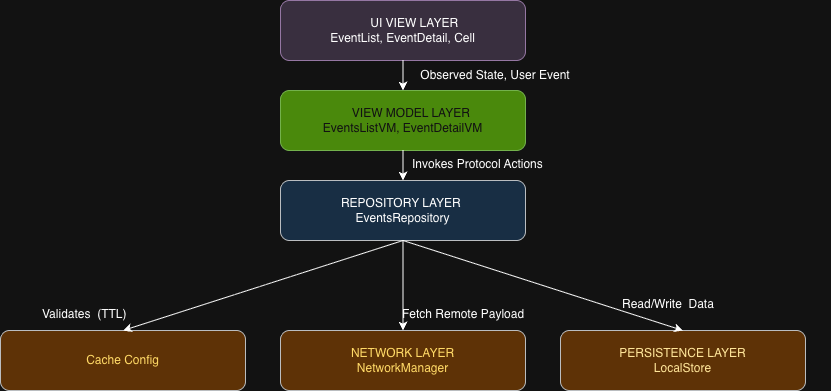

The diagram above was exported from draw.io. Its source (the exported page's mxGraphModel, read from the mxfile embedded in the PNG):
<mxGraphModel dx="-1616" dy="522" grid="1" gridSize="10" guides="1" tooltips="1" connect="1" arrows="1" fold="1" page="1" pageScale="1" pageWidth="850" pageHeight="1100" math="0" shadow="0">
  <root>
    <mxCell id="0" />
    <mxCell id="1" parent="0" />
    <mxCell id="KQc1ReGUmcZorV_0v247-3" parent="1" style="rounded=1;whiteSpace=wrap;html=1;fillColor=#e1d5e7;strokeColor=#9673a6;" value="&lt;div&gt;&amp;nbsp; &amp;nbsp; &amp;nbsp; &amp;nbsp; UI VIEW LAYER&amp;nbsp;&lt;br&gt;EventList, EventDetail, Cell&lt;/div&gt;" vertex="1">
      <mxGeometry height="60" width="245" x="3640" y="190" as="geometry" />
    </mxCell>
    <mxCell id="KQc1ReGUmcZorV_0v247-4" parent="1" style="rounded=1;whiteSpace=wrap;html=1;fillColor=#60a917;fontColor=#ffffff;strokeColor=#2D7600;" value="&amp;nbsp; &amp;nbsp; &amp;nbsp; &amp;nbsp;VIEW MODEL LAYER&amp;nbsp;&amp;nbsp;&lt;div&gt;EventsListVM,&amp;nbsp;&lt;span style=&quot;background-color: transparent; color: light-dark(rgb(255, 255, 255), rgb(18, 18, 18));&quot;&gt;EventDetailVM&lt;/span&gt;&lt;/div&gt;" vertex="1">
      <mxGeometry height="60" width="245" x="3640" y="280" as="geometry" />
    </mxCell>
    <mxCell id="KQc1ReGUmcZorV_0v247-5" parent="1" style="rounded=1;whiteSpace=wrap;html=1;fillColor=#cce5ff;strokeColor=#36393d;" value="&lt;div&gt;REPOSITORY LAYER&amp;nbsp;&lt;br&gt;EventsRepository&lt;/div&gt;" vertex="1">
      <mxGeometry height="60" width="245" x="3640" y="370" as="geometry" />
    </mxCell>
    <mxCell id="KQc1ReGUmcZorV_0v247-8" parent="1" style="rounded=1;whiteSpace=wrap;html=1;fillColor=#ffcc99;strokeColor=#36393d;" value="&lt;div&gt;&lt;span style=&quot;background-color: transparent; color: light-dark(rgb(255, 255, 255), rgb(255, 217, 102));&quot;&gt;NETWORK LAYER&lt;/span&gt;&lt;/div&gt;&lt;div&gt;&lt;span style=&quot;color: light-dark(rgb(255, 255, 255), rgb(255, 217, 102));&quot;&gt;NetworkManager&lt;/span&gt;&lt;span style=&quot;background-color: transparent; color: light-dark(rgb(255, 255, 255), rgb(18, 18, 18));&quot;&gt;&lt;/span&gt;&lt;/div&gt;" vertex="1">
      <mxGeometry height="60" width="245" x="3640" y="520" as="geometry" />
    </mxCell>
    <mxCell id="KQc1ReGUmcZorV_0v247-9" parent="1" style="rounded=1;whiteSpace=wrap;html=1;fillColor=#ffcc99;strokeColor=#36393d;" value="&lt;div&gt;&lt;span style=&quot;background-color: transparent; color: light-dark(rgb(255, 255, 255), rgb(255, 229, 153));&quot;&gt;PERSISTENCE LAYER&lt;/span&gt;&lt;/div&gt;&lt;div&gt;&lt;span style=&quot;color: light-dark(rgb(255, 255, 255), rgb(255, 229, 153));&quot;&gt;LocalStore&lt;/span&gt;&lt;/div&gt;" vertex="1">
      <mxGeometry height="60" width="245" x="3920" y="520" as="geometry" />
    </mxCell>
    <mxCell id="KQc1ReGUmcZorV_0v247-10" parent="1" style="rounded=1;whiteSpace=wrap;html=1;fillColor=#ffcc99;strokeColor=#36393d;" value="&lt;div&gt;&lt;span style=&quot;color: light-dark(rgb(255, 255, 255), rgb(255, 217, 102)); background-color: transparent;&quot;&gt;Cache Config&lt;/span&gt;&lt;/div&gt;" vertex="1">
      <mxGeometry height="60" width="245" x="3360" y="520" as="geometry" />
    </mxCell>
    <mxCell id="KQc1ReGUmcZorV_0v247-11" edge="1" parent="1" source="KQc1ReGUmcZorV_0v247-3" style="endArrow=classic;html=1;rounded=0;exitX=0.5;exitY=1;exitDx=0;exitDy=0;entryX=0.5;entryY=0;entryDx=0;entryDy=0;" target="KQc1ReGUmcZorV_0v247-4" value="">
      <mxGeometry height="50" relative="1" width="50" as="geometry">
        <mxPoint x="3640" y="410" as="sourcePoint" />
        <mxPoint x="3790" y="260" as="targetPoint" />
      </mxGeometry>
    </mxCell>
    <mxCell id="KQc1ReGUmcZorV_0v247-12" edge="1" parent="1" source="KQc1ReGUmcZorV_0v247-4" style="endArrow=classic;html=1;rounded=0;exitX=0.5;exitY=1;exitDx=0;exitDy=0;entryX=0.5;entryY=0;entryDx=0;entryDy=0;" target="KQc1ReGUmcZorV_0v247-5" value="">
      <mxGeometry height="50" relative="1" width="50" as="geometry">
        <mxPoint x="4120" y="310" as="sourcePoint" />
        <mxPoint x="4120" y="340" as="targetPoint" />
      </mxGeometry>
    </mxCell>
    <mxCell id="KQc1ReGUmcZorV_0v247-13" edge="1" parent="1" source="KQc1ReGUmcZorV_0v247-5" style="endArrow=classic;html=1;rounded=0;entryX=0.5;entryY=0;entryDx=0;entryDy=0;exitX=0.5;exitY=1;exitDx=0;exitDy=0;" target="KQc1ReGUmcZorV_0v247-8" value="">
      <mxGeometry height="50" relative="1" width="50" as="geometry">
        <mxPoint x="3860" y="410" as="sourcePoint" />
        <mxPoint x="3860" y="440" as="targetPoint" />
      </mxGeometry>
    </mxCell>
    <mxCell id="KQc1ReGUmcZorV_0v247-14" edge="1" parent="1" source="KQc1ReGUmcZorV_0v247-5" style="endArrow=classic;html=1;rounded=0;exitX=0.5;exitY=1;exitDx=0;exitDy=0;entryX=0.5;entryY=0;entryDx=0;entryDy=0;" target="KQc1ReGUmcZorV_0v247-10" value="">
      <mxGeometry height="50" relative="1" width="50" as="geometry">
        <mxPoint x="3550" y="410" as="sourcePoint" />
        <mxPoint x="3550" y="440" as="targetPoint" />
      </mxGeometry>
    </mxCell>
    <mxCell id="KQc1ReGUmcZorV_0v247-15" edge="1" parent="1" source="KQc1ReGUmcZorV_0v247-5" style="endArrow=classic;html=1;rounded=0;exitX=0.5;exitY=1;exitDx=0;exitDy=0;entryX=0.5;entryY=0;entryDx=0;entryDy=0;" target="KQc1ReGUmcZorV_0v247-9" value="">
      <mxGeometry height="50" relative="1" width="50" as="geometry">
        <mxPoint x="3880" y="450" as="sourcePoint" />
        <mxPoint x="3880" y="480" as="targetPoint" />
      </mxGeometry>
    </mxCell>
    <mxCell id="KQc1ReGUmcZorV_0v247-16" parent="1" style="text;html=1;whiteSpace=wrap;strokeColor=none;fillColor=none;align=center;verticalAlign=middle;rounded=0;" value="Observed State, User Event" vertex="1">
      <mxGeometry height="30" width="250" x="3730" y="250" as="geometry" />
    </mxCell>
    <mxCell id="KQc1ReGUmcZorV_0v247-17" parent="1" style="text;whiteSpace=wrap;html=1;" value="Invokes Protocol Actions" vertex="1">
      <mxGeometry height="40" width="160" x="3770" y="340" as="geometry" />
    </mxCell>
    <mxCell id="KQc1ReGUmcZorV_0v247-18" parent="1" style="text;whiteSpace=wrap;html=1;" value="Fetch Remote Payload" vertex="1">
      <mxGeometry height="40" width="160" x="3760" y="490" as="geometry" />
    </mxCell>
    <mxCell id="KQc1ReGUmcZorV_0v247-20" parent="1" style="text;whiteSpace=wrap;html=1;" value="Read/Write&amp;nbsp; Data" vertex="1">
      <mxGeometry height="40" width="210" x="3980" y="480" as="geometry" />
    </mxCell>
    <mxCell id="KQc1ReGUmcZorV_0v247-21" parent="1" style="text;whiteSpace=wrap;html=1;" value="Validates&amp;nbsp; (TTL)" vertex="1">
      <mxGeometry height="40" width="190" x="3400" y="490" as="geometry" />
    </mxCell>
  </root>
</mxGraphModel>